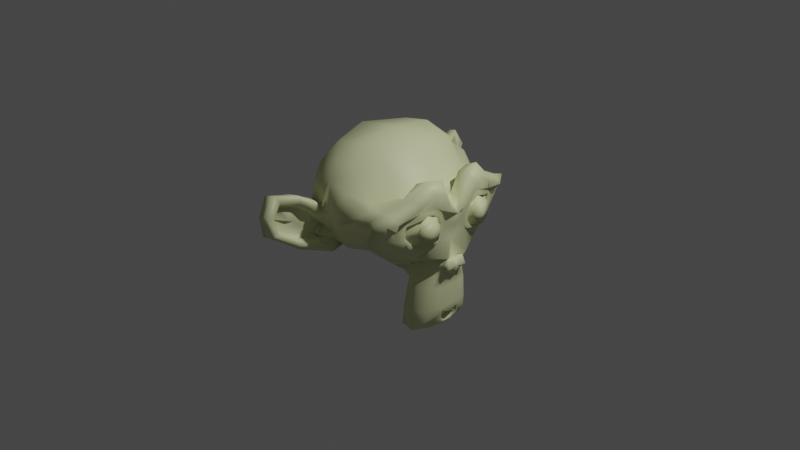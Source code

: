 # Source: lab6.2.blend  (saved by Blender 3.1.7; exported with 4.5.12 LTS)
import bpy
from mathutils import Matrix  # noqa: F401  (used for matrix-valued properties, if any)

bpy.ops.wm.read_factory_settings(use_empty=True)
scene = bpy.context.scene
scene.name = 'Scene'

# ---- collections
col_collection = bpy.data.collections.new('Collection'); scene.collection.children.link(col_collection)

# ---- materials (node trees are filled in below, after node groups)
mat_material_001 = bpy.data.materials.new('Material.001')
mat_material_001.use_transparent_shadow = False
mat_material_002 = bpy.data.materials.new('Material.002')
mat_material_002.use_transparent_shadow = False

# ---- material node trees
mat_material_001.use_nodes = True; mat_material_001.node_tree.nodes.clear()
_N = mat_material_001.node_tree.nodes; _L = mat_material_001.node_tree.links
n0 = _N.new('ShaderNodeBsdfPrincipled'); n0.name = 'Principled BSDF'; n0.location = (10, 300)
n0.distribution = 'GGX'
n0.subsurface_method = 'RANDOM_WALK_SKIN'
n0.inputs[0].default_value = (0.756, 0.8, 0.4413, 1.0)
n0.inputs[3].default_value = 1.45
n0.inputs[27].default_value = (0.0, 0.0, 0.0, 1.0)
n0.inputs[28].default_value = 1.0
n1 = _N.new('ShaderNodeOutputMaterial'); n1.name = 'Material Output'; n1.location = (300, 300)
_L.new(n0.outputs[0], n1.inputs[0])
n1.is_active_output = True
mat_material_002.use_nodes = True; mat_material_002.node_tree.nodes.clear()
_N = mat_material_002.node_tree.nodes; _L = mat_material_002.node_tree.links
n0 = _N.new('ShaderNodeBsdfPrincipled'); n0.name = 'Principled BSDF'; n0.location = (10, 300)
n0.distribution = 'GGX'
n0.subsurface_method = 'RANDOM_WALK_SKIN'
n0.inputs[0].default_value = (0.0, 0.8, 0.7558, 1.0)
n0.inputs[3].default_value = 1.45
n0.inputs[27].default_value = (0.0, 0.0, 0.0, 1.0)
n0.inputs[28].default_value = 1.0
n1 = _N.new('ShaderNodeOutputMaterial'); n1.name = 'Material Output'; n1.location = (300, 300)
_L.new(n0.outputs[0], n1.inputs[0])
n1.is_active_output = True

# ---- world
world_world = bpy.data.worlds.new('World'); scene.world = world_world
world_world.use_nodes = True; world_world.node_tree.nodes.clear()
_N = world_world.node_tree.nodes; _L = world_world.node_tree.links
n0 = _N.new('ShaderNodeOutputWorld'); n0.name = 'World Output'; n0.location = (300, 300)
n1 = _N.new('ShaderNodeBackground'); n1.name = 'Background'; n1.location = (10, 300)
n1.inputs[0].default_value = (0.05088, 0.05088, 0.05088, 1.0)
_L.new(n1.outputs[0], n0.inputs[0])
n0.is_active_output = True
world_world.color = (0.05088, 0.05088, 0.05088)
world_world.use_sun_shadow = False
world_world.sun_shadow_jitter_overblur = 0.0

# ---- cameras
cam_camera = bpy.data.cameras.new('Camera')
cam_camera.clip_end = 100.0
cam_camera.ortho_scale = 7.314

# ---- lights
light_light = bpy.data.lights.new('Light', 'POINT')
light_light.transmission_factor = 0.0
light_light.energy = 1000.0
light_light.shadow_soft_size = 0.1
light_light.shadow_maximum_resolution = 0.006
light_light.use_absolute_resolution = True

# ---- meshes
me_suzanne = bpy.data.meshes.new('Suzanne')
me_suzanne.from_pydata([(0.4375, -0.7656, 0.1641), (-0.4375, -0.7656, 0.1641), (0.5, -0.6875, 0.09375), (-0.5, -0.6875, 0.09375), (0.5469, -0.5781, 0.05469), (-0.5469, -0.5781, 0.05469), (0.3516, -0.6172, -0.02344), (-0.3516, -0.6172, -0.02344), (0.3516, -0.7188, 0.03125), (-0.3516, -0.7188, 0.03125), (0.3516, -0.7812, 0.1328), (-0.3516, -0.7812, 0.1328), (0.2734, -0.7969, 0.1641), (-0.2734, -0.7969, 0.1641), (0.2031, -0.7422, 0.09375), (-0.2031, -0.7422, 0.09375), (0.1562, -0.6484, 0.05469), (-0.1562, -0.6484, 0.05469), (0.07812, -0.6562, 0.2422), (-0.07812, -0.6562, 0.2422), (0.1406, -0.7422, 0.2422), (-0.1406, -0.7422, 0.2422), (0.2422, -0.7969, 0.2422), (-0.2422, -0.7969, 0.2422), (0.2734, -0.7969, 0.3281), (-0.2734, -0.7969, 0.3281), (0.2031, -0.7422, 0.3906), (-0.2031, -0.7422, 0.3906), (0.1562, -0.6484, 0.4375), (-0.1562, -0.6484, 0.4375), (0.3516, -0.6172, 0.5156), (-0.3516, -0.6172, 0.5156), (0.3516, -0.7188, 0.4531), (-0.3516, -0.7188, 0.4531), (0.3516, -0.7812, 0.3594), (-0.3516, -0.7812, 0.3594), (0.4375, -0.7656, 0.3281), (-0.4375, -0.7656, 0.3281), (0.5, -0.6875, 0.3906), (-0.5, -0.6875, 0.3906), (0.5469, -0.5781, 0.4375), (-0.5469, -0.5781, 0.4375), (0.625, -0.5625, 0.2422), (-0.625, -0.5625, 0.2422), (0.5625, -0.6719, 0.2422), (-0.5625, -0.6719, 0.2422), (0.4688, -0.7578, 0.2422), (-0.4688, -0.7578, 0.2422), (0.4766, -0.7734, 0.2422), (-0.4766, -0.7734, 0.2422), (0.4453, -0.7812, 0.3359), (-0.4453, -0.7812, 0.3359), (0.3516, -0.8047, 0.375), (-0.3516, -0.8047, 0.375), (0.2656, -0.8203, 0.3359), (-0.2656, -0.8203, 0.3359), (0.2266, -0.8203, 0.2422), (-0.2266, -0.8203, 0.2422), (0.2656, -0.8203, 0.1562), (-0.2656, -0.8203, 0.1562), (0.3516, -0.8281, 0.2422), (-0.3516, -0.8281, 0.2422), (0.3516, -0.8047, 0.1172), (-0.3516, -0.8047, 0.1172), (0.4453, -0.7812, 0.1562), (-0.4453, -0.7812, 0.1562), (0.0, -0.7422, 0.4297), (0.0, -0.8203, 0.3516), (0.0, -0.7344, -0.6797), (0.0, -0.7812, -0.3203), (0.0, -0.7969, -0.1875), (0.0, -0.7188, -0.7734), (0.0, -0.6016, 0.4062), (0.0, -0.5703, 0.5703), (0.0, 0.5469, 0.8984), (0.0, 0.8516, 0.5625), (0.0, 0.8281, 0.07031), (0.0, 0.3516, -0.3828), (0.2031, -0.5625, -0.1875), (-0.2031, -0.5625, -0.1875), (0.3125, -0.5703, -0.4375), (-0.3125, -0.5703, -0.4375), (0.3516, -0.5703, -0.6953), (-0.3516, -0.5703, -0.6953), (0.3672, -0.5312, -0.8906), (-0.3672, -0.5312, -0.8906), (0.3281, -0.5234, -0.9453), (-0.3281, -0.5234, -0.9453), (0.1797, -0.5547, -0.9688), (-0.1797, -0.5547, -0.9688), (0.0, -0.5781, -0.9844), (0.4375, -0.5312, -0.1406), (-0.4375, -0.5312, -0.1406), (0.6328, -0.5391, -0.03906), (-0.6328, -0.5391, -0.03906), (0.8281, -0.4453, 0.1484), (-0.8281, -0.4453, 0.1484), (0.8594, -0.5938, 0.4297), (-0.8594, -0.5938, 0.4297), (0.7109, -0.625, 0.4844), (-0.7109, -0.625, 0.4844), (0.4922, -0.6875, 0.6016), (-0.4922, -0.6875, 0.6016), (0.3203, -0.7344, 0.7578), (-0.3203, -0.7344, 0.7578), (0.1562, -0.7578, 0.7188), (-0.1562, -0.7578, 0.7188), (0.0625, -0.75, 0.4922), (-0.0625, -0.75, 0.4922), (0.1641, -0.7734, 0.4141), (-0.1641, -0.7734, 0.4141), (0.125, -0.7656, 0.3047), (-0.125, -0.7656, 0.3047), (0.2031, -0.7422, 0.09375), (-0.2031, -0.7422, 0.09375), (0.375, -0.7031, 0.01562), (-0.375, -0.7031, 0.01562), (0.4922, -0.6719, 0.0625), (-0.4922, -0.6719, 0.0625), (0.625, -0.6484, 0.1875), (-0.625, -0.6484, 0.1875), (0.6406, -0.6484, 0.2969), (-0.6406, -0.6484, 0.2969), (0.6016, -0.6641, 0.375), (-0.6016, -0.6641, 0.375), (0.4297, -0.7188, 0.4375), (-0.4297, -0.7188, 0.4375), (0.25, -0.7578, 0.4688), (-0.25, -0.7578, 0.4688), (0.0, -0.7344, -0.7656), (0.1094, -0.7344, -0.7188), (-0.1094, -0.7344, -0.7188), (0.1172, -0.7109, -0.8359), (-0.1172, -0.7109, -0.8359), (0.0625, -0.6953, -0.8828), (-0.0625, -0.6953, -0.8828), (0.0, -0.6875, -0.8906), (0.0, -0.75, -0.1953), (0.0, -0.7422, -0.1406), (0.1016, -0.7422, -0.1484), (-0.1016, -0.7422, -0.1484), (0.125, -0.75, -0.2266), (-0.125, -0.75, -0.2266), (0.08594, -0.7422, -0.2891), (-0.08594, -0.7422, -0.2891), (0.3984, -0.6719, -0.04688), (-0.3984, -0.6719, -0.04688), (0.6172, -0.625, 0.05469), (-0.6172, -0.625, 0.05469), (0.7266, -0.6016, 0.2031), (-0.7266, -0.6016, 0.2031), (0.7422, -0.6562, 0.375), (-0.7422, -0.6562, 0.375), (0.6875, -0.7266, 0.4141), (-0.6875, -0.7266, 0.4141), (0.4375, -0.7969, 0.5469), (-0.4375, -0.7969, 0.5469), (0.3125, -0.8359, 0.6406), (-0.3125, -0.8359, 0.6406), (0.2031, -0.8516, 0.6172), (-0.2031, -0.8516, 0.6172), (0.1016, -0.8438, 0.4297), (-0.1016, -0.8438, 0.4297), (0.125, -0.8125, -0.1016), (-0.125, -0.8125, -0.1016), (0.2109, -0.7109, -0.4453), (-0.2109, -0.7109, -0.4453), (0.25, -0.6875, -0.7031), (-0.25, -0.6875, -0.7031), (0.2656, -0.6641, -0.8203), (-0.2656, -0.6641, -0.8203), (0.2344, -0.6328, -0.9141), (-0.2344, -0.6328, -0.9141), (0.1641, -0.6328, -0.9297), (-0.1641, -0.6328, -0.9297), (0.0, -0.6406, -0.9453), (0.0, -0.7266, 0.04688), (0.0, -0.7656, 0.2109), (0.3281, -0.7422, 0.4766), (-0.3281, -0.7422, 0.4766), (0.1641, -0.75, 0.1406), (-0.1641, -0.75, 0.1406), (0.1328, -0.7578, 0.2109), (-0.1328, -0.7578, 0.2109), (0.1172, -0.7344, -0.6875), (-0.1172, -0.7344, -0.6875), (0.07812, -0.75, -0.4453), (-0.07812, -0.75, -0.4453), (0.0, -0.75, -0.4453), (0.0, -0.7422, -0.3281), (0.09375, -0.7812, -0.2734), (-0.09375, -0.7812, -0.2734), (0.1328, -0.7969, -0.2266), (-0.1328, -0.7969, -0.2266), (0.1094, -0.7812, -0.1328), (-0.1094, -0.7812, -0.1328), (0.03906, -0.7812, -0.125), (-0.03906, -0.7812, -0.125), (0.0, -0.8281, -0.2031), (0.04688, -0.8125, -0.1484), (-0.04688, -0.8125, -0.1484), (0.09375, -0.8125, -0.1562), (-0.09375, -0.8125, -0.1562), (0.1094, -0.8281, -0.2266), (-0.1094, -0.8281, -0.2266), (0.07812, -0.8047, -0.25), (-0.07812, -0.8047, -0.25), (0.0, -0.8047, -0.2891), (0.2578, -0.5547, -0.3125), (-0.2578, -0.5547, -0.3125), (0.1641, -0.7109, -0.2422), (-0.1641, -0.7109, -0.2422), (0.1797, -0.7109, -0.3125), (-0.1797, -0.7109, -0.3125), (0.2344, -0.5547, -0.25), (-0.2344, -0.5547, -0.25), (0.0, -0.6875, -0.875), (0.04688, -0.6875, -0.8672), (-0.04688, -0.6875, -0.8672), (0.09375, -0.7109, -0.8203), (-0.09375, -0.7109, -0.8203), (0.09375, -0.7266, -0.7422), (-0.09375, -0.7266, -0.7422), (0.0, -0.6562, -0.7812), (0.09375, -0.6641, -0.75), (-0.09375, -0.6641, -0.75), (0.09375, -0.6406, -0.8125), (-0.09375, -0.6406, -0.8125), (0.04688, -0.6328, -0.8516), (-0.04688, -0.6328, -0.8516), (0.0, -0.6328, -0.8594), (0.1719, -0.7812, 0.2188), (-0.1719, -0.7812, 0.2188), (0.1875, -0.7734, 0.1562), (-0.1875, -0.7734, 0.1562), (0.3359, -0.7578, 0.4297), (-0.3359, -0.7578, 0.4297), (0.2734, -0.7734, 0.4219), (-0.2734, -0.7734, 0.4219), (0.4219, -0.7734, 0.3984), (-0.4219, -0.7734, 0.3984), (0.5625, -0.6953, 0.3516), (-0.5625, -0.6953, 0.3516), (0.5859, -0.6875, 0.2891), (-0.5859, -0.6875, 0.2891), (0.5781, -0.6797, 0.1953), (-0.5781, -0.6797, 0.1953), (0.4766, -0.7188, 0.1016), (-0.4766, -0.7188, 0.1016), (0.375, -0.7422, 0.0625), (-0.375, -0.7422, 0.0625), (0.2266, -0.7812, 0.1094), (-0.2266, -0.7812, 0.1094), (0.1797, -0.7812, 0.2969), (-0.1797, -0.7812, 0.2969), (0.2109, -0.7812, 0.375), (-0.2109, -0.7812, 0.375), (0.2344, -0.7578, 0.3594), (-0.2344, -0.7578, 0.3594), (0.1953, -0.7578, 0.2969), (-0.1953, -0.7578, 0.2969), (0.2422, -0.7578, 0.125), (-0.2422, -0.7578, 0.125), (0.375, -0.7266, 0.08594), (-0.375, -0.7266, 0.08594), (0.4609, -0.7031, 0.1172), (-0.4609, -0.7031, 0.1172), (0.5469, -0.6719, 0.2109), (-0.5469, -0.6719, 0.2109), (0.5547, -0.6719, 0.2812), (-0.5547, -0.6719, 0.2812), (0.5312, -0.6797, 0.3359), (-0.5312, -0.6797, 0.3359), (0.4141, -0.75, 0.3906), (-0.4141, -0.75, 0.3906), (0.2812, -0.7656, 0.3984), (-0.2812, -0.7656, 0.3984), (0.3359, -0.75, 0.4062), (-0.3359, -0.75, 0.4062), (0.2031, -0.75, 0.1719), (-0.2031, -0.75, 0.1719), (0.1953, -0.75, 0.2266), (-0.1953, -0.75, 0.2266), (0.1094, -0.6094, 0.4609), (-0.1094, -0.6094, 0.4609), (0.1953, -0.6172, 0.6641), (-0.1953, -0.6172, 0.6641), (0.3359, -0.5938, 0.6875), (-0.3359, -0.5938, 0.6875), (0.4844, -0.5547, 0.5547), (-0.4844, -0.5547, 0.5547), (0.6797, -0.4922, 0.4531), (-0.6797, -0.4922, 0.4531), (0.7969, -0.4609, 0.4062), (-0.7969, -0.4609, 0.4062), (0.7734, -0.375, 0.1641), (-0.7734, -0.375, 0.1641), (0.6016, -0.4141, 0.0), (-0.6016, -0.4141, 0.0), (0.4375, -0.4688, -0.09375), (-0.4375, -0.4688, -0.09375), (0.0, -0.2891, 0.8984), (0.0, 0.07812, 0.9844), (0.0, 0.6719, -0.1953), (0.0, -0.1875, -0.4609), (0.0, -0.4609, -0.9766), (0.0, -0.3438, -0.8047), (0.0, -0.3203, -0.5703), (0.0, -0.2812, -0.4844), (0.8516, -0.05469, 0.2344), (-0.8516, -0.05469, 0.2344), (0.8594, 0.04688, 0.3203), (-0.8594, 0.04688, 0.3203), (0.7734, 0.4375, 0.2656), (-0.7734, 0.4375, 0.2656), (0.4609, 0.7031, 0.4375), (-0.4609, 0.7031, 0.4375), (0.7344, -0.07031, -0.04688), (-0.7344, -0.07031, -0.04688), (0.5938, 0.1641, -0.125), (-0.5938, 0.1641, -0.125), (0.6406, 0.4297, -0.007812), (-0.6406, 0.4297, -0.007812), (0.3359, 0.6641, 0.05469), (-0.3359, 0.6641, 0.05469), (0.2344, -0.4062, -0.3516), (-0.2344, -0.4062, -0.3516), (0.1797, -0.2578, -0.4141), (-0.1797, -0.2578, -0.4141), (0.2891, -0.3828, -0.7109), (-0.2891, -0.3828, -0.7109), (0.25, -0.3906, -0.5), (-0.25, -0.3906, -0.5), (0.3281, -0.3984, -0.9141), (-0.3281, -0.3984, -0.9141), (0.1406, -0.3672, -0.7578), (-0.1406, -0.3672, -0.7578), (0.125, -0.3594, -0.5391), (-0.125, -0.3594, -0.5391), (0.1641, -0.4375, -0.9453), (-0.1641, -0.4375, -0.9453), (0.2188, -0.4297, -0.2812), (-0.2188, -0.4297, -0.2812), (0.2109, -0.4688, -0.2266), (-0.2109, -0.4688, -0.2266), (0.2031, -0.5, -0.1719), (-0.2031, -0.5, -0.1719), (0.2109, -0.1641, -0.3906), (-0.2109, -0.1641, -0.3906), (0.2969, 0.2656, -0.3125), (-0.2969, 0.2656, -0.3125), (0.3438, 0.5391, -0.1484), (-0.3438, 0.5391, -0.1484), (0.4531, 0.3828, 0.8672), (-0.4531, 0.3828, 0.8672), (0.4531, 0.07031, 0.9297), (-0.4531, 0.07031, 0.9297), (0.4531, -0.2344, 0.8516), (-0.4531, -0.2344, 0.8516), (0.4609, -0.4297, 0.5234), (-0.4609, -0.4297, 0.5234), (0.7266, -0.3359, 0.4062), (-0.7266, -0.3359, 0.4062), (0.6328, -0.2812, 0.4531), (-0.6328, -0.2812, 0.4531), (0.6406, -0.05469, 0.7031), (-0.6406, -0.05469, 0.7031), (0.7969, -0.125, 0.5625), (-0.7969, -0.125, 0.5625), (0.7969, 0.1172, 0.6172), (-0.7969, 0.1172, 0.6172), (0.6406, 0.1953, 0.75), (-0.6406, 0.1953, 0.75), (0.6406, 0.4453, 0.6797), (-0.6406, 0.4453, 0.6797), (0.7969, 0.3594, 0.5391), (-0.7969, 0.3594, 0.5391), (0.6172, 0.5859, 0.3281), (-0.6172, 0.5859, 0.3281), (0.4844, 0.5469, 0.02344), (-0.4844, 0.5469, 0.02344), (0.8203, 0.2031, 0.3281), (-0.8203, 0.2031, 0.3281), (0.4062, -0.1484, -0.1719), (-0.4062, -0.1484, -0.1719), (0.4297, 0.2109, -0.1953), (-0.4297, 0.2109, -0.1953), (0.8906, 0.2344, 0.4062), (-0.8906, 0.2344, 0.4062), (0.7734, 0.125, -0.1406), (-0.7734, 0.125, -0.1406), (1.039, 0.3281, -0.1016), (-1.039, 0.3281, -0.1016), (1.281, 0.4297, 0.05469), (-1.281, 0.4297, 0.05469), (1.352, 0.4219, 0.3203), (-1.352, 0.4219, 0.3203), (1.234, 0.4219, 0.5078), (-1.234, 0.4219, 0.5078), (1.023, 0.3125, 0.4766), (-1.023, 0.3125, 0.4766), (1.016, 0.2891, 0.4141), (-1.016, 0.2891, 0.4141), (1.188, 0.3906, 0.4375), (-1.188, 0.3906, 0.4375), (1.266, 0.4062, 0.2891), (-1.266, 0.4062, 0.2891), (1.211, 0.4062, 0.07812), (-1.211, 0.4062, 0.07812), (1.031, 0.3047, -0.03906), (-1.031, 0.3047, -0.03906), (0.8281, 0.1328, -0.07031), (-0.8281, 0.1328, -0.07031), (0.9219, 0.2188, 0.3594), (-0.9219, 0.2188, 0.3594), (0.9453, 0.2891, 0.3047), (-0.9453, 0.2891, 0.3047), (0.8828, 0.2109, -0.02344), (-0.8828, 0.2109, -0.02344), (1.039, 0.3672, 0.0), (-1.039, 0.3672, 0.0), (1.188, 0.4453, 0.09375), (-1.188, 0.4453, 0.09375), (1.234, 0.4453, 0.25), (-1.234, 0.4453, 0.25), (1.172, 0.4375, 0.3594), (-1.172, 0.4375, 0.3594), (1.023, 0.3594, 0.3438), (-1.023, 0.3594, 0.3438), (0.8438, 0.2109, 0.2891), (-0.8438, 0.2109, 0.2891), (0.8359, 0.2734, 0.1719), (-0.8359, 0.2734, 0.1719), (0.7578, 0.2734, 0.09375), (-0.7578, 0.2734, 0.09375), (0.8203, 0.2734, 0.08594), (-0.8203, 0.2734, 0.08594), (0.8438, 0.2734, 0.01562), (-0.8438, 0.2734, 0.01562), (0.8125, 0.2734, -0.01562), (-0.8125, 0.2734, -0.01562), (0.7266, 0.07031, 0.0), (-0.7266, 0.07031, 0.0), (0.7188, 0.1719, -0.02344), (-0.7188, 0.1719, -0.02344), (0.7188, 0.1875, 0.03906), (-0.7188, 0.1875, 0.03906), (0.7969, 0.2109, 0.2031), (-0.7969, 0.2109, 0.2031), (0.8906, 0.2656, 0.2422), (-0.8906, 0.2656, 0.2422), (0.8906, 0.3203, 0.2344), (-0.8906, 0.3203, 0.2344), (0.8125, 0.3203, -0.01562), (-0.8125, 0.3203, -0.01562), (0.8516, 0.3203, 0.01562), (-0.8516, 0.3203, 0.01562), (0.8281, 0.3203, 0.07812), (-0.8281, 0.3203, 0.07812), (0.7656, 0.3203, 0.09375), (-0.7656, 0.3203, 0.09375), (0.8438, 0.3203, 0.1719), (-0.8438, 0.3203, 0.1719), (1.039, 0.4141, 0.3281), (-1.039, 0.4141, 0.3281), (1.188, 0.4844, 0.3438), (-1.188, 0.4844, 0.3438), (1.258, 0.4922, 0.2422), (-1.258, 0.4922, 0.2422), (1.211, 0.4844, 0.08594), (-1.211, 0.4844, 0.08594), (1.047, 0.4219, 0.0), (-1.047, 0.4219, 0.0), (0.8828, 0.2656, -0.01562), (-0.8828, 0.2656, -0.01562), (0.9531, 0.3438, 0.2891), (-0.9531, 0.3438, 0.2891), (0.8906, 0.3281, 0.1094), (-0.8906, 0.3281, 0.1094), (0.9375, 0.3359, 0.0625), (-0.9375, 0.3359, 0.0625), (1.0, 0.3672, 0.125), (-1.0, 0.3672, 0.125), (0.9609, 0.3516, 0.1719), (-0.9609, 0.3516, 0.1719), (1.016, 0.375, 0.2344), (-1.016, 0.375, 0.2344), (1.055, 0.3828, 0.1875), (-1.055, 0.3828, 0.1875), (1.109, 0.3906, 0.2109), (-1.109, 0.3906, 0.2109), (1.086, 0.3906, 0.2734), (-1.086, 0.3906, 0.2734), (1.023, 0.4844, 0.4375), (-1.023, 0.4844, 0.4375), (1.25, 0.5469, 0.4688), (-1.25, 0.5469, 0.4688), (1.367, 0.5, 0.2969), (-1.367, 0.5, 0.2969), (1.312, 0.5312, 0.05469), (-1.312, 0.5312, 0.05469), (1.039, 0.4922, -0.08594), (-1.039, 0.4922, -0.08594), (0.7891, 0.3281, -0.125), (-0.7891, 0.3281, -0.125), (0.8594, 0.3828, 0.3828), (-0.8594, 0.3828, 0.3828)], [], [(46, 0, 2, 44), (3, 1, 47, 45), (44, 2, 4, 42), (5, 3, 45, 43), (2, 8, 6, 4), (7, 9, 3, 5), (0, 10, 8, 2), (9, 11, 1, 3), (10, 12, 14, 8), (15, 13, 11, 9), (8, 14, 16, 6), (17, 15, 9, 7), (14, 20, 18, 16), (19, 21, 15, 17), (12, 22, 20, 14), (21, 23, 13, 15), (22, 24, 26, 20), (27, 25, 23, 21), (20, 26, 28, 18), (29, 27, 21, 19), (26, 32, 30, 28), (31, 33, 27, 29), (24, 34, 32, 26), (33, 35, 25, 27), (34, 36, 38, 32), (39, 37, 35, 33), (32, 38, 40, 30), (41, 39, 33, 31), (38, 44, 42, 40), (43, 45, 39, 41), (36, 46, 44, 38), (45, 47, 37, 39), (46, 36, 50, 48), (51, 37, 47, 49), (36, 34, 52, 50), (53, 35, 37, 51), (34, 24, 54, 52), (55, 25, 35, 53), (24, 22, 56, 54), (57, 23, 25, 55), (22, 12, 58, 56), (59, 13, 23, 57), (12, 10, 62, 58), (63, 11, 13, 59), (10, 0, 64, 62), (65, 1, 11, 63), (0, 46, 48, 64), (49, 47, 1, 65), (60, 64, 48), (49, 65, 61), (62, 64, 60), (61, 65, 63), (60, 58, 62), (63, 59, 61), (60, 56, 58), (59, 57, 61), (60, 54, 56), (57, 55, 61), (60, 52, 54), (55, 53, 61), (60, 50, 52), (53, 51, 61), (60, 48, 50), (51, 49, 61), (88, 173, 175, 90), (175, 174, 89, 90), (86, 171, 173, 88), (174, 172, 87, 89), (84, 169, 171, 86), (172, 170, 85, 87), (82, 167, 169, 84), (170, 168, 83, 85), (80, 165, 167, 82), (168, 166, 81, 83), (78, 91, 145, 163), (146, 92, 79, 164), (91, 93, 147, 145), (148, 94, 92, 146), (93, 95, 149, 147), (150, 96, 94, 148), (95, 97, 151, 149), (152, 98, 96, 150), (97, 99, 153, 151), (154, 100, 98, 152), (99, 101, 155, 153), (156, 102, 100, 154), (101, 103, 157, 155), (158, 104, 102, 156), (103, 105, 159, 157), (160, 106, 104, 158), (105, 107, 161, 159), (162, 108, 106, 160), (107, 66, 67, 161), (67, 66, 108, 162), (109, 127, 159, 161), (160, 128, 110, 162), (127, 178, 157, 159), (158, 179, 128, 160), (125, 155, 157, 178), (158, 156, 126, 179), (123, 153, 155, 125), (156, 154, 124, 126), (121, 151, 153, 123), (154, 152, 122, 124), (119, 149, 151, 121), (152, 150, 120, 122), (117, 147, 149, 119), (150, 148, 118, 120), (115, 145, 147, 117), (148, 146, 116, 118), (113, 163, 145, 115), (146, 164, 114, 116), (113, 180, 176, 163), (176, 181, 114, 164), (109, 161, 67, 111), (67, 162, 110, 112), (111, 67, 177, 182), (177, 67, 112, 183), (176, 180, 182, 177), (183, 181, 176, 177), (134, 136, 175, 173), (175, 136, 135, 174), (132, 134, 173, 171), (174, 135, 133, 172), (130, 132, 171, 169), (172, 133, 131, 170), (165, 186, 184, 167), (185, 187, 166, 168), (130, 169, 167, 184), (168, 170, 131, 185), (143, 189, 188, 186), (188, 189, 144, 187), (184, 186, 188, 68), (188, 187, 185, 68), (129, 130, 184, 68), (185, 131, 129, 68), (141, 192, 190, 143), (191, 193, 142, 144), (139, 194, 192, 141), (193, 195, 140, 142), (138, 196, 194, 139), (195, 197, 138, 140), (137, 70, 196, 138), (197, 70, 137, 138), (189, 143, 190, 69), (191, 144, 189, 69), (69, 190, 205, 207), (206, 191, 69, 207), (70, 198, 199, 196), (200, 198, 70, 197), (196, 199, 201, 194), (202, 200, 197, 195), (194, 201, 203, 192), (204, 202, 195, 193), (192, 203, 205, 190), (206, 204, 193, 191), (198, 203, 201, 199), (202, 204, 198, 200), (198, 207, 205, 203), (206, 207, 198, 204), (138, 139, 163, 176), (164, 140, 138, 176), (139, 141, 210, 163), (211, 142, 140, 164), (141, 143, 212, 210), (213, 144, 142, 211), (143, 186, 165, 212), (166, 187, 144, 213), (80, 208, 212, 165), (213, 209, 81, 166), (208, 214, 210, 212), (211, 215, 209, 213), (78, 163, 210, 214), (211, 164, 79, 215), (130, 129, 71, 221), (71, 129, 131, 222), (132, 130, 221, 219), (222, 131, 133, 220), (134, 132, 219, 217), (220, 133, 135, 218), (136, 134, 217, 216), (218, 135, 136, 216), (216, 217, 228, 230), (229, 218, 216, 230), (217, 219, 226, 228), (227, 220, 218, 229), (219, 221, 224, 226), (225, 222, 220, 227), (221, 71, 223, 224), (223, 71, 222, 225), (223, 230, 228, 224), (229, 230, 223, 225), (224, 228, 226), (227, 229, 225), (182, 180, 233, 231), (234, 181, 183, 232), (111, 182, 231, 253), (232, 183, 112, 254), (109, 111, 253, 255), (254, 112, 110, 256), (180, 113, 251, 233), (252, 114, 181, 234), (113, 115, 249, 251), (250, 116, 114, 252), (115, 117, 247, 249), (248, 118, 116, 250), (117, 119, 245, 247), (246, 120, 118, 248), (119, 121, 243, 245), (244, 122, 120, 246), (121, 123, 241, 243), (242, 124, 122, 244), (123, 125, 239, 241), (240, 126, 124, 242), (125, 178, 235, 239), (236, 179, 126, 240), (178, 127, 237, 235), (238, 128, 179, 236), (127, 109, 255, 237), (256, 110, 128, 238), (237, 255, 257, 275), (258, 256, 238, 276), (235, 237, 275, 277), (276, 238, 236, 278), (239, 235, 277, 273), (278, 236, 240, 274), (241, 239, 273, 271), (274, 240, 242, 272), (243, 241, 271, 269), (272, 242, 244, 270), (245, 243, 269, 267), (270, 244, 246, 268), (247, 245, 267, 265), (268, 246, 248, 266), (249, 247, 265, 263), (266, 248, 250, 264), (251, 249, 263, 261), (264, 250, 252, 262), (233, 251, 261, 279), (262, 252, 234, 280), (255, 253, 259, 257), (260, 254, 256, 258), (253, 231, 281, 259), (282, 232, 254, 260), (231, 233, 279, 281), (280, 234, 232, 282), (66, 107, 283, 72), (284, 108, 66, 72), (107, 105, 285, 283), (286, 106, 108, 284), (105, 103, 287, 285), (288, 104, 106, 286), (103, 101, 289, 287), (290, 102, 104, 288), (101, 99, 291, 289), (292, 100, 102, 290), (99, 97, 293, 291), (294, 98, 100, 292), (97, 95, 295, 293), (296, 96, 98, 294), (95, 93, 297, 295), (298, 94, 96, 296), (93, 91, 299, 297), (300, 92, 94, 298), (307, 308, 327, 337), (328, 308, 307, 338), (306, 307, 337, 335), (338, 307, 306, 336), (305, 306, 335, 339), (336, 306, 305, 340), (88, 90, 305, 339), (305, 90, 89, 340), (86, 88, 339, 333), (340, 89, 87, 334), (84, 86, 333, 329), (334, 87, 85, 330), (82, 84, 329, 331), (330, 85, 83, 332), (329, 335, 337, 331), (338, 336, 330, 332), (329, 333, 339, 335), (340, 334, 330, 336), (325, 331, 337, 327), (338, 332, 326, 328), (80, 82, 331, 325), (332, 83, 81, 326), (208, 341, 343, 214), (344, 342, 209, 215), (80, 325, 341, 208), (342, 326, 81, 209), (78, 214, 343, 345), (344, 215, 79, 346), (78, 345, 299, 91), (300, 346, 79, 92), (76, 323, 351, 303), (352, 324, 76, 303), (303, 351, 349, 77), (350, 352, 303, 77), (77, 349, 347, 304), (348, 350, 77, 304), (304, 347, 327, 308), (328, 348, 304, 308), (325, 327, 347, 341), (348, 328, 326, 342), (295, 297, 317, 309), (318, 298, 296, 310), (75, 315, 323, 76), (324, 316, 75, 76), (301, 357, 355, 302), (356, 358, 301, 302), (302, 355, 353, 74), (354, 356, 302, 74), (74, 353, 315, 75), (316, 354, 74, 75), (291, 293, 361, 363), (362, 294, 292, 364), (363, 361, 367, 365), (368, 362, 364, 366), (365, 367, 369, 371), (370, 368, 366, 372), (371, 369, 375, 373), (376, 370, 372, 374), (313, 377, 373, 375), (374, 378, 314, 376), (315, 353, 373, 377), (374, 354, 316, 378), (353, 355, 371, 373), (372, 356, 354, 374), (355, 357, 365, 371), (366, 358, 356, 372), (357, 359, 363, 365), (364, 360, 358, 366), (289, 291, 363, 359), (364, 292, 290, 360), (73, 359, 357, 301), (358, 360, 73, 301), (283, 285, 287, 289), (288, 286, 284, 290), (283, 289, 359, 73), (360, 290, 284, 73), (72, 283, 73), (73, 284, 72), (293, 295, 309, 361), (310, 296, 294, 362), (309, 311, 367, 361), (368, 312, 310, 362), (311, 381, 369, 367), (370, 382, 312, 368), (313, 375, 369, 381), (370, 376, 314, 382), (347, 349, 385, 383), (386, 350, 348, 384), (317, 383, 385, 319), (386, 384, 318, 320), (297, 299, 383, 317), (384, 300, 298, 318), (299, 343, 341, 383), (342, 344, 300, 384), (341, 347, 383), (384, 348, 342), (299, 345, 343), (344, 346, 300), (313, 321, 379, 377), (380, 322, 314, 378), (315, 377, 379, 323), (380, 378, 316, 324), (319, 385, 379, 321), (380, 386, 320, 322), (349, 351, 379, 385), (380, 352, 350, 386), (323, 379, 351), (352, 380, 324), (399, 387, 413, 401), (414, 388, 400, 402), (399, 401, 403, 397), (404, 402, 400, 398), (397, 403, 405, 395), (406, 404, 398, 396), (395, 405, 407, 393), (408, 406, 396, 394), (393, 407, 409, 391), (410, 408, 394, 392), (391, 409, 411, 389), (412, 410, 392, 390), (409, 419, 417, 411), (418, 420, 410, 412), (407, 421, 419, 409), (420, 422, 408, 410), (405, 423, 421, 407), (422, 424, 406, 408), (403, 425, 423, 405), (424, 426, 404, 406), (401, 427, 425, 403), (426, 428, 402, 404), (401, 413, 415, 427), (416, 414, 402, 428), (317, 319, 443, 441), (444, 320, 318, 442), (319, 389, 411, 443), (412, 390, 320, 444), (309, 317, 441, 311), (442, 318, 310, 312), (381, 429, 413, 387), (414, 430, 382, 388), (411, 417, 439, 443), (440, 418, 412, 444), (437, 445, 443, 439), (444, 446, 438, 440), (433, 445, 437, 435), (438, 446, 434, 436), (431, 447, 445, 433), (446, 448, 432, 434), (429, 447, 431, 449), (432, 448, 430, 450), (413, 429, 449, 415), (450, 430, 414, 416), (311, 447, 429, 381), (430, 448, 312, 382), (311, 441, 445, 447), (446, 442, 312, 448), (441, 443, 445), (446, 444, 442), (415, 449, 451, 475), (452, 450, 416, 476), (449, 431, 461, 451), (462, 432, 450, 452), (431, 433, 459, 461), (460, 434, 432, 462), (433, 435, 457, 459), (458, 436, 434, 460), (435, 437, 455, 457), (456, 438, 436, 458), (437, 439, 453, 455), (454, 440, 438, 456), (439, 417, 473, 453), (474, 418, 440, 454), (427, 415, 475, 463), (476, 416, 428, 464), (425, 427, 463, 465), (464, 428, 426, 466), (423, 425, 465, 467), (466, 426, 424, 468), (421, 423, 467, 469), (468, 424, 422, 470), (419, 421, 469, 471), (470, 422, 420, 472), (417, 419, 471, 473), (472, 420, 418, 474), (457, 455, 479, 477), (480, 456, 458, 478), (477, 479, 481, 483), (482, 480, 478, 484), (483, 481, 487, 485), (488, 482, 484, 486), (485, 487, 489, 491), (490, 488, 486, 492), (463, 475, 485, 491), (486, 476, 464, 492), (451, 483, 485, 475), (486, 484, 452, 476), (451, 461, 477, 483), (478, 462, 452, 484), (457, 477, 461, 459), (462, 478, 458, 460), (453, 473, 479, 455), (480, 474, 454, 456), (471, 481, 479, 473), (480, 482, 472, 474), (469, 487, 481, 471), (482, 488, 470, 472), (467, 489, 487, 469), (488, 490, 468, 470), (465, 491, 489, 467), (490, 492, 466, 468), (463, 491, 465), (466, 492, 464), (391, 389, 503, 501), (504, 390, 392, 502), (393, 391, 501, 499), (502, 392, 394, 500), (395, 393, 499, 497), (500, 394, 396, 498), (397, 395, 497, 495), (498, 396, 398, 496), (399, 397, 495, 493), (496, 398, 400, 494), (387, 399, 493, 505), (494, 400, 388, 506), (493, 501, 503, 505), (504, 502, 494, 506), (493, 495, 499, 501), (500, 496, 494, 502), (495, 497, 499), (500, 498, 496), (313, 381, 387, 505), (388, 382, 314, 506), (313, 505, 503, 321), (504, 506, 314, 322), (319, 321, 503, 389), (504, 322, 320, 390)])
me_suzanne.polygons.foreach_set('use_smooth', [True] * 500)
_uv = me_suzanne.uv_layers.new(name='UVMap')
_uv.uv.foreach_set('vector', [0.891, 0.5901, 0.8706, 0.5896, 0.8601, 0.5601, 0.9046, 0.5594, 0.8562, 0.8505, 0.8681, 0.8215, 0.8884, 0.822, 0.9006, 0.8532, 0.9046, 0.5594, 0.8601, 0.5601, 0.853, 0.5216, 0.9202, 0.5245, 0.8475, 0.8887, 0.8562, 0.8505, 0.9006, 0.8532, 0.9147, 0.8887, 0.8601, 0.5601, 0.8289, 0.5908, 0.7985, 0.5695, 0.853, 0.5216, 0.7951, 0.8384, 0.8264, 0.8185, 0.8562, 0.8505, 0.8475, 0.8887, 0.8706, 0.5896, 0.8544, 0.6048, 0.8289, 0.5908, 0.8601, 0.5601, 0.8264, 0.8185, 0.8525, 0.8057, 0.8681, 0.8215, 0.8562, 0.8505, 0.8544, 0.6048, 0.8541, 0.6255, 0.8282, 0.6334, 0.8289, 0.5908, 0.8276, 0.776, 0.8532, 0.785, 0.8525, 0.8057, 0.8264, 0.8185, 0.8289, 0.5908, 0.8282, 0.6334, 0.791, 0.6454, 0.7985, 0.5695, 0.791, 0.7622, 0.8276, 0.776, 0.8264, 0.8185, 0.7951, 0.8384, 0.8282, 0.6334, 0.8552, 0.6685, 0.8424, 0.7025, 0.791, 0.6454, 0.8448, 0.7075, 0.8561, 0.742, 0.8276, 0.776, 0.791, 0.7622, 0.8541, 0.6255, 0.8675, 0.6423, 0.8552, 0.6685, 0.8282, 0.6334, 0.8561, 0.742, 0.8673, 0.7688, 0.8532, 0.785, 0.8276, 0.776, 0.8675, 0.6423, 0.8905, 0.6419, 0.9004, 0.667, 0.8552, 0.6685, 0.9012, 0.7456, 0.8902, 0.7702, 0.8673, 0.7688, 0.8561, 0.742, 0.8552, 0.6685, 0.9004, 0.667, 0.9189, 0.6997, 0.8424, 0.7025, 0.9212, 0.7137, 0.9012, 0.7456, 0.8561, 0.742, 0.8448, 0.7075, 0.9004, 0.667, 0.9319, 0.6368, 0.9684, 0.6453, 0.9189, 0.6997, 0.9682, 0.7702, 0.9314, 0.7771, 0.9012, 0.7456, 0.9212, 0.7137, 0.8905, 0.6419, 0.9059, 0.6279, 0.9319, 0.6368, 0.9004, 0.667, 0.9314, 0.7771, 0.905, 0.7849, 0.8902, 0.7702, 0.9012, 0.7456, 0.9059, 0.6279, 0.9062, 0.6057, 0.9337, 0.593, 0.9319, 0.6368, 0.9312, 0.8209, 0.9044, 0.807, 0.905, 0.7849, 0.9314, 0.7771, 0.9319, 0.6368, 0.9337, 0.593, 0.9684, 0.5738, 0.9684, 0.6453, 0.965, 0.8417, 0.9312, 0.8209, 0.9314, 0.7771, 0.9682, 0.7702, 0.9337, 0.593, 0.9046, 0.5594, 0.9202, 0.5245, 0.9684, 0.5738, 0.9147, 0.8887, 0.9006, 0.8532, 0.9312, 0.8209, 0.965, 0.8417, 0.9062, 0.6057, 0.891, 0.5901, 0.9046, 0.5594, 0.9337, 0.593, 0.9006, 0.8532, 0.8884, 0.822, 0.9044, 0.807, 0.9312, 0.8209, 0.891, 0.5901, 0.9062, 0.6057, 0.9024, 0.6079, 0.8896, 0.5933, 0.9006, 0.8047, 0.9044, 0.807, 0.8884, 0.822, 0.8872, 0.8187, 0.9062, 0.6057, 0.9059, 0.6279, 0.8998, 0.6263, 0.9024, 0.6079, 0.8988, 0.7862, 0.905, 0.7849, 0.9044, 0.807, 0.9006, 0.8047, 0.9059, 0.6279, 0.8905, 0.6419, 0.8878, 0.6365, 0.8998, 0.6263, 0.8874, 0.7754, 0.8902, 0.7702, 0.905, 0.7849, 0.8988, 0.7862, 0.8905, 0.6419, 0.8675, 0.6423, 0.8709, 0.6352, 0.8878, 0.6365, 0.8704, 0.776, 0.8673, 0.7688, 0.8902, 0.7702, 0.8874, 0.7754, 0.8675, 0.6423, 0.8541, 0.6255, 0.8599, 0.6239, 0.8709, 0.6352, 0.8589, 0.7868, 0.8532, 0.785, 0.8673, 0.7688, 0.8704, 0.776, 0.8541, 0.6255, 0.8544, 0.6048, 0.8597, 0.6082, 0.8599, 0.6239, 0.8579, 0.8025, 0.8525, 0.8057, 0.8532, 0.785, 0.8589, 0.7868, 0.8544, 0.6048, 0.8706, 0.5896, 0.8717, 0.594, 0.8597, 0.6082, 0.8693, 0.8172, 0.8681, 0.8215, 0.8525, 0.8057, 0.8579, 0.8025, 0.8706, 0.5896, 0.891, 0.5901, 0.8896, 0.5933, 0.8717, 0.594, 0.8872, 0.8187, 0.8884, 0.822, 0.8681, 0.8215, 0.8693, 0.8172, 0.8794, 0.6165, 0.8717, 0.594, 0.8896, 0.5933, 0.8872, 0.8187, 0.8693, 0.8172, 0.878, 0.7951, 0.8597, 0.6082, 0.8717, 0.594, 0.8794, 0.6165, 0.878, 0.7951, 0.8693, 0.8172, 0.8579, 0.8025, 0.8794, 0.6165, 0.8599, 0.6239, 0.8597, 0.6082, 0.8579, 0.8025, 0.8589, 0.7868, 0.878, 0.7951, 0.8794, 0.6165, 0.8709, 0.6352, 0.8599, 0.6239, 0.8589, 0.7868, 0.8704, 0.776, 0.878, 0.7951, 0.8794, 0.6165, 0.8878, 0.6365, 0.8709, 0.6352, 0.8704, 0.776, 0.8874, 0.7754, 0.878, 0.7951, 0.8794, 0.6165, 0.8998, 0.6263, 0.8878, 0.6365, 0.8874, 0.7754, 0.8988, 0.7862, 0.878, 0.7951, 0.8794, 0.6165, 0.9024, 0.6079, 0.8998, 0.6263, 0.8988, 0.7862, 0.9006, 0.8047, 0.878, 0.7951, 0.8794, 0.6165, 0.8896, 0.5933, 0.9024, 0.6079, 0.9006, 0.8047, 0.8872, 0.8187, 0.878, 0.7951, 0.5403, 0.05381, 0.5364, 0.06207, 0.5189, 0.05968, 0.5189, 0.05029, 0.5189, 0.05968, 0.5015, 0.06204, 0.4976, 0.05377, 0.5189, 0.05029, 0.5519, 0.05834, 0.5428, 0.06409, 0.5364, 0.06207, 0.5403, 0.05381, 0.5015, 0.06204, 0.4951, 0.06405, 0.486, 0.05827, 0.4976, 0.05377, 0.5551, 0.0619, 0.5463, 0.07267, 0.5428, 0.06409, 0.5519, 0.05834, 0.4951, 0.06405, 0.4916, 0.07262, 0.4828, 0.06183, 0.486, 0.05827, 0.5638, 0.07659, 0.5483, 0.08489, 0.5463, 0.07267, 0.5551, 0.0619, 0.4916, 0.07262, 0.4895, 0.08486, 0.474, 0.07651, 0.4828, 0.06183, 0.5831, 0.1085, 0.5556, 0.1217, 0.5483, 0.08489, 0.5638, 0.07659, 0.4895, 0.08486, 0.4822, 0.1218, 0.4545, 0.1085, 0.474, 0.07651, 0.6055, 0.1651, 0.6474, 0.2005, 0.6215, 0.2278, 0.5531, 0.2096, 0.4165, 0.2295, 0.3897, 0.2019, 0.432, 0.1656, 0.4853, 0.2101, 0.6474, 0.2005, 0.6764, 0.2332, 0.6648, 0.2532, 0.6215, 0.2278, 0.3727, 0.2564, 0.3603, 0.2359, 0.3897, 0.2019, 0.4165, 0.2295, 0.6764, 0.2332, 0.7153, 0.2654, 0.6839, 0.28, 0.6648, 0.2532, 0.3537, 0.2846, 0.3205, 0.2703, 0.3603, 0.2359, 0.3727, 0.2564, 0.7153, 0.2654, 0.7073, 0.3101, 0.6875, 0.3115, 0.6839, 0.28, 0.3512, 0.3174, 0.3307, 0.3169, 0.3205, 0.2703, 0.3537, 0.2846, 0.7073, 0.3101, 0.6974, 0.3327, 0.6768, 0.3239, 0.6875, 0.3115, 0.3627, 0.3297, 0.342, 0.3397, 0.3307, 0.3169, 0.3512, 0.3174, 0.6974, 0.3327, 0.6628, 0.3725, 0.6391, 0.3573, 0.6768, 0.3239, 0.4028, 0.3621, 0.3793, 0.3787, 0.342, 0.3397, 0.3627, 0.3297, 0.6628, 0.3725, 0.6268, 0.3958, 0.6183, 0.3752, 0.6391, 0.3573, 0.4246, 0.3793, 0.4169, 0.4006, 0.3793, 0.3787, 0.4028, 0.3621, 0.6268, 0.3958, 0.6048, 0.3978, 0.6008, 0.3779, 0.6183, 0.3752, 0.4424, 0.3812, 0.4393, 0.4015, 0.4169, 0.4006, 0.4246, 0.3793, 0.6048, 0.3978, 0.5531, 0.3905, 0.5597, 0.357, 0.6008, 0.3779, 0.4829, 0.3585, 0.4909, 0.3919, 0.4393, 0.4015, 0.4424, 0.3812, 0.5531, 0.3905, 0.5219, 0.386, 0.5211, 0.3439, 0.5597, 0.357, 0.5211, 0.3439, 0.5219, 0.386, 0.4909, 0.3919, 0.4829, 0.3585, 0.5773, 0.3402, 0.5998, 0.3448, 0.6008, 0.3779, 0.5597, 0.357, 0.4424, 0.3812, 0.442, 0.3478, 0.4646, 0.3422, 0.4829, 0.3585, 0.5998, 0.3448, 0.6155, 0.342, 0.6183, 0.3752, 0.6008, 0.3779, 0.4246, 0.3793, 0.426, 0.3456, 0.442, 0.3478, 0.4424, 0.3812, 0.6345, 0.3323, 0.6391, 0.3573, 0.6183, 0.3752, 0.6155, 0.342, 0.4246, 0.3793, 0.4028, 0.3621, 0.4064, 0.3365, 0.426, 0.3456, 0.6624, 0.3128, 0.6768, 0.3239, 0.6391, 0.3573, 0.6345, 0.3323, 0.4028, 0.3621, 0.3627, 0.3297, 0.3771, 0.3177, 0.4064, 0.3365, 0.6684, 0.298, 0.6875, 0.3115, 0.6768, 0.3239, 0.6624, 0.3128, 0.3627, 0.3297, 0.3512, 0.3174, 0.3703, 0.3026, 0.3771, 0.3177, 0.6641, 0.2779, 0.6839, 0.28, 0.6875, 0.3115, 0.6684, 0.298, 0.3512, 0.3174, 0.3537, 0.2846, 0.3741, 0.2818, 0.3703, 0.3026, 0.6392, 0.253, 0.6648, 0.2532, 0.6839, 0.28, 0.6641, 0.2779, 0.3537, 0.2846, 0.3727, 0.2564, 0.3989, 0.2556, 0.3741, 0.2818, 0.614, 0.2427, 0.6215, 0.2278, 0.6648, 0.2532, 0.6392, 0.253, 0.3727, 0.2564, 0.4165, 0.2295, 0.4245, 0.2445, 0.3989, 0.2556, 0.5729, 0.2586, 0.5531, 0.2096, 0.6215, 0.2278, 0.614, 0.2427, 0.4165, 0.2295, 0.4853, 0.2101, 0.4664, 0.2597, 0.4245, 0.2445, 0.5729, 0.2586, 0.5639, 0.272, 0.5198, 0.2489, 0.5531, 0.2096, 0.5198, 0.2489, 0.4759, 0.2731, 0.4664, 0.2597, 0.4853, 0.2101, 0.5773, 0.3402, 0.5597, 0.357, 0.5211, 0.3439, 0.5585, 0.3166, 0.5211, 0.3439, 0.4829, 0.3585, 0.4646, 0.3422, 0.4826, 0.3178, 0.5585, 0.3166, 0.5211, 0.3439, 0.5203, 0.2948, 0.5569, 0.2912, 0.5203, 0.2948, 0.5211, 0.3439, 0.4826, 0.3178, 0.4834, 0.2922, 0.5198, 0.2489, 0.5639, 0.272, 0.5569, 0.2912, 0.5203, 0.2948, 0.4834, 0.2922, 0.4759, 0.2731, 0.5198, 0.2489, 0.5203, 0.2948, 0.5255, 0.06897, 0.5189, 0.0679, 0.5189, 0.05968, 0.5364, 0.06207, 0.5189, 0.05968, 0.5189, 0.0679, 0.5124, 0.06896, 0.5015, 0.06204, 0.5312, 0.07383, 0.5255, 0.06897, 0.5364, 0.06207, 0.5428, 0.06409, 0.5015, 0.06204, 0.5124, 0.06896, 0.5066, 0.07381, 0.4951, 0.06405, 0.531, 0.08743, 0.5312, 0.07383, 0.5428, 0.06409, 0.5463, 0.07267, 0.4951, 0.06405, 0.5066, 0.07381, 0.5068, 0.08742, 0.4916, 0.07262, 0.5556, 0.1217, 0.532, 0.1277, 0.5327, 0.09092, 0.5483, 0.08489, 0.5052, 0.09091, 0.5058, 0.1277, 0.4822, 0.1218, 0.4895, 0.08486, 0.531, 0.08743, 0.5463, 0.07267, 0.5483, 0.08489, 0.5327, 0.09092, 0.4895, 0.08486, 0.4916, 0.07262, 0.5068, 0.08742, 0.5052, 0.09091, 0.5381, 0.1584, 0.519, 0.1517, 0.5189, 0.1284, 0.532, 0.1277, 0.5189, 0.1284, 0.519, 0.1517, 0.4999, 0.1584, 0.5058, 0.1277, 0.5327, 0.09092, 0.532, 0.1277, 0.5189, 0.1284, 0.5189, 0.09395, 0.5189, 0.1284, 0.5058, 0.1277, 0.5052, 0.09091, 0.5189, 0.09395, 0.5189, 0.08518, 0.531, 0.08743, 0.5327, 0.09092, 0.5189, 0.09395, 0.5052, 0.09091, 0.5068, 0.08742, 0.5189, 0.08518, 0.5189, 0.09395, 0.5484, 0.1736, 0.538, 0.176, 0.5352, 0.1668, 0.5381, 0.1584, 0.5028, 0.1669, 0.5001, 0.176, 0.4897, 0.1737, 0.4999, 0.1584, 0.5443, 0.1934, 0.5372, 0.1876, 0.538, 0.176, 0.5484, 0.1736, 0.5001, 0.176, 0.5009, 0.1876, 0.494, 0.1934, 0.4897, 0.1737, 0.5198, 0.2008, 0.5288, 0.1918, 0.5372, 0.1876, 0.5443, 0.1934, 0.5009, 0.1876, 0.5092, 0.1916, 0.5198, 0.2008, 0.494, 0.1934, 0.5176, 0.1906, 0.5191, 0.1854, 0.5288, 0.1918, 0.5198, 0.2008, 0.5092, 0.1916, 0.5191, 0.1854, 0.5176, 0.1906, 0.5198, 0.2008, 0.519, 0.1517, 0.5381, 0.1584, 0.5352, 0.1668, 0.519, 0.159, 0.5028, 0.1669, 0.4999, 0.1584, 0.519, 0.1517, 0.519, 0.159, 0.519, 0.159, 0.5352, 0.1668, 0.5311, 0.1716, 0.519, 0.1656, 0.5069, 0.1717, 0.5028, 0.1669, 0.519, 0.159, 0.519, 0.1656, 0.5191, 0.1854, 0.5191, 0.1795, 0.5282, 0.1863, 0.5288, 0.1918, 0.5098, 0.1863, 0.5191, 0.1795, 0.5191, 0.1854, 0.5092, 0.1916, 0.5288, 0.1918, 0.5282, 0.1863, 0.5335, 0.1842, 0.5372, 0.1876, 0.5045, 0.1842, 0.5098, 0.1863, 0.5092, 0.1916, 0.5009, 0.1876, 0.5372, 0.1876, 0.5335, 0.1842, 0.5334, 0.1767, 0.538, 0.176, 0.5046, 0.1768, 0.5045, 0.1842, 0.5009, 0.1876, 0.5001, 0.176, 0.538, 0.176, 0.5334, 0.1767, 0.5311, 0.1716, 0.5352, 0.1668, 0.5069, 0.1717, 0.5046, 0.1768, 0.5001, 0.176, 0.5028, 0.1669, 0.5191, 0.1795, 0.5334, 0.1767, 0.5335, 0.1842, 0.5282, 0.1863, 0.5045, 0.1842, 0.5046, 0.1768, 0.5191, 0.1795, 0.5098, 0.1863, 0.5191, 0.1795, 0.519, 0.1656, 0.5311, 0.1716, 0.5334, 0.1767, 0.5069, 0.1717, 0.519, 0.1656, 0.5191, 0.1795, 0.5046, 0.1768, 0.5198, 0.2008, 0.5443, 0.1934, 0.5531, 0.2096, 0.5198, 0.2489, 0.4853, 0.2101, 0.494, 0.1934, 0.5198, 0.2008, 0.5198, 0.2489, 0.5443, 0.1934, 0.5484, 0.1736, 0.5616, 0.1678, 0.5531, 0.2096, 0.4764, 0.168, 0.4897, 0.1737, 0.494, 0.1934, 0.4853, 0.2101, 0.5484, 0.1736, 0.5381, 0.1584, 0.5595, 0.1493, 0.5616, 0.1678, 0.4784, 0.1494, 0.4999, 0.1584, 0.4897, 0.1737, 0.4764, 0.168, 0.5381, 0.1584, 0.532, 0.1277, 0.5556, 0.1217, 0.5595, 0.1493, 0.4822, 0.1218, 0.5058, 0.1277, 0.4999, 0.1584, 0.4784, 0.1494, 0.5831, 0.1085, 0.5961, 0.1334, 0.5595, 0.1493, 0.5556, 0.1217, 0.4784, 0.1494, 0.4414, 0.1336, 0.4545, 0.1085, 0.4822, 0.1218, 0.5961, 0.1334, 0.6012, 0.1479, 0.5616, 0.1678, 0.5595, 0.1493, 0.4764, 0.168, 0.4363, 0.1482, 0.4414, 0.1336, 0.4784, 0.1494, 0.6055, 0.1651, 0.5531, 0.2096, 0.5616, 0.1678, 0.6012, 0.1479, 0.4764, 0.168, 0.4853, 0.2101, 0.432, 0.1656, 0.4363, 0.1482, 0.531, 0.08743, 0.5189, 0.08518, 0.5189, 0.08387, 0.5289, 0.08496, 0.5189, 0.08387, 0.5189, 0.08518, 0.5068, 0.08742, 0.5089, 0.08495, 0.5312, 0.07383, 0.531, 0.08743, 0.5289, 0.08496, 0.529, 0.07543, 0.5089, 0.08495, 0.5068, 0.08742, 0.5066, 0.07381, 0.5088, 0.07542, 0.5255, 0.06897, 0.5312, 0.07383, 0.529, 0.07543, 0.5238, 0.07051, 0.5088, 0.07542, 0.5066, 0.07381, 0.5124, 0.06896, 0.5141, 0.0705, 0.5189, 0.0679, 0.5255, 0.06897, 0.5238, 0.07051, 0.5189, 0.06947, 0.5141, 0.0705, 0.5124, 0.06896, 0.5189, 0.0679, 0.5189, 0.06947, 0.5189, 0.06947, 0.5238, 0.07051, 0.5216, 0.07497, 0.5189, 0.07426, 0.5163, 0.07497, 0.5141, 0.0705, 0.5189, 0.06947, 0.5189, 0.07426, 0.5238, 0.07051, 0.529, 0.07543, 0.5242, 0.07669, 0.5216, 0.07497, 0.5136, 0.07668, 0.5088, 0.07542, 0.5141, 0.0705, 0.5163, 0.07497, 0.529, 0.07543, 0.5289, 0.08496, 0.5246, 0.07989, 0.5242, 0.07669, 0.5133, 0.07988, 0.5089, 0.08495, 0.5088, 0.07542, 0.5136, 0.07668, 0.5289, 0.08496, 0.5189, 0.08387, 0.5189, 0.07933, 0.5246, 0.07989, 0.5189, 0.07933, 0.5189, 0.08387, 0.5089, 0.08495, 0.5133, 0.07988, 0.5189, 0.07933, 0.5189, 0.07426, 0.5216, 0.07497, 0.5246, 0.07989, 0.5163, 0.07497, 0.5189, 0.07426, 0.5189, 0.07933, 0.5133, 0.07988, 0.5246, 0.07989, 0.5216, 0.07497, 0.5242, 0.07669, 0.5136, 0.07668, 0.5163, 0.07497, 0.5133, 0.07988, 0.5569, 0.2912, 0.5639, 0.272, 0.5718, 0.2773, 0.5684, 0.2929, 0.4681, 0.2786, 0.4759, 0.2731, 0.4834, 0.2922, 0.472, 0.2943, 0.5585, 0.3166, 0.5569, 0.2912, 0.5684, 0.2929, 0.5731, 0.3114, 0.472, 0.2943, 0.4834, 0.2922, 0.4826, 0.3178, 0.4678, 0.3131, 0.5773, 0.3402, 0.5585, 0.3166, 0.5731, 0.3114, 0.5849, 0.3277, 0.4678, 0.3131, 0.4826, 0.3178, 0.4646, 0.3422, 0.4565, 0.33, 0.5639, 0.272, 0.5729, 0.2586, 0.5807, 0.2666, 0.5718, 0.2773, 0.4587, 0.268, 0.4664, 0.2597, 0.4759, 0.2731, 0.4681, 0.2786, 0.5729, 0.2586, 0.614, 0.2427, 0.6117, 0.2557, 0.5807, 0.2666, 0.4271, 0.2577, 0.4245, 0.2445, 0.4664, 0.2597, 0.4587, 0.268, 0.614, 0.2427, 0.6392, 0.253, 0.6325, 0.2629, 0.6117, 0.2557, 0.4061, 0.2655, 0.3989, 0.2556, 0.4245, 0.2445, 0.4271, 0.2577, 0.6392, 0.253, 0.6641, 0.2779, 0.6537, 0.28, 0.6325, 0.2629, 0.3849, 0.2836, 0.3741, 0.2818, 0.3989, 0.2556, 0.4061, 0.2655, 0.6641, 0.2779, 0.6684, 0.298, 0.6561, 0.2976, 0.6537, 0.28, 0.383, 0.3019, 0.3703, 0.3026, 0.3741, 0.2818, 0.3849, 0.2836, 0.6684, 0.298, 0.6624, 0.3128, 0.6528, 0.3102, 0.6561, 0.2976, 0.3869, 0.3146, 0.3771, 0.3177, 0.3703, 0.3026, 0.383, 0.3019, 0.6624, 0.3128, 0.6345, 0.3323, 0.629, 0.3239, 0.6528, 0.3102, 0.4116, 0.3277, 0.4064, 0.3365, 0.3771, 0.3177, 0.3869, 0.3146, 0.6345, 0.3323, 0.6155, 0.342, 0.6144, 0.332, 0.629, 0.3239, 0.4267, 0.3354, 0.426, 0.3456, 0.4064, 0.3365, 0.4116, 0.3277, 0.6155, 0.342, 0.5998, 0.3448, 0.601, 0.3336, 0.6144, 0.332, 0.4403, 0.3365, 0.442, 0.3478, 0.426, 0.3456, 0.4267, 0.3354, 0.5998, 0.3448, 0.5773, 0.3402, 0.5849, 0.3277, 0.601, 0.3336, 0.4565, 0.33, 0.4646, 0.3422, 0.442, 0.3478, 0.4403, 0.3365, 0.601, 0.3336, 0.5849, 0.3277, 0.5906, 0.3215, 0.6018, 0.3285, 0.4504, 0.3239, 0.4565, 0.33, 0.4403, 0.3365, 0.4394, 0.3313, 0.6144, 0.332, 0.601, 0.3336, 0.6018, 0.3285, 0.6133, 0.3271, 0.4394, 0.3313, 0.4403, 0.3365, 0.4267, 0.3354, 0.4276, 0.3304, 0.629, 0.3239, 0.6144, 0.332, 0.6133, 0.3271, 0.6269, 0.3205, 0.4276, 0.3304, 0.4267, 0.3354, 0.4116, 0.3277, 0.4136, 0.3242, 0.6528, 0.3102, 0.629, 0.3239, 0.6269, 0.3205, 0.6462, 0.3064, 0.4136, 0.3242, 0.4116, 0.3277, 0.3869, 0.3146, 0.3934, 0.3105, 0.6561, 0.2976, 0.6528, 0.3102, 0.6462, 0.3064, 0.6495, 0.2962, 0.3934, 0.3105, 0.3869, 0.3146, 0.383, 0.3019, 0.3897, 0.3002, 0.6537, 0.28, 0.6561, 0.2976, 0.6495, 0.2962, 0.6478, 0.2835, 0.3897, 0.3002, 0.383, 0.3019, 0.3849, 0.2836, 0.391, 0.2871, 0.6325, 0.2629, 0.6537, 0.28, 0.6478, 0.2835, 0.6298, 0.2673, 0.391, 0.2871, 0.3849, 0.2836, 0.4061, 0.2655, 0.4089, 0.27, 0.6117, 0.2557, 0.6325, 0.2629, 0.6298, 0.2673, 0.6126, 0.2616, 0.4089, 0.27, 0.4061, 0.2655, 0.4271, 0.2577, 0.4263, 0.2637, 0.5807, 0.2666, 0.6117, 0.2557, 0.6126, 0.2616, 0.5852, 0.271, 0.4263, 0.2637, 0.4271, 0.2577, 0.4587, 0.268, 0.4544, 0.2726, 0.5718, 0.2773, 0.5807, 0.2666, 0.5852, 0.271, 0.5781, 0.2819, 0.4544, 0.2726, 0.4587, 0.268, 0.4681, 0.2786, 0.4618, 0.2834, 0.5849, 0.3277, 0.5731, 0.3114, 0.5795, 0.3093, 0.5906, 0.3215, 0.4612, 0.3112, 0.4678, 0.3131, 0.4565, 0.33, 0.4504, 0.3239, 0.5731, 0.3114, 0.5684, 0.2929, 0.5775, 0.2938, 0.5795, 0.3093, 0.4628, 0.2954, 0.472, 0.2943, 0.4678, 0.3131, 0.4612, 0.3112, 0.5684, 0.2929, 0.5718, 0.2773, 0.5781, 0.2819, 0.5775, 0.2938, 0.4618, 0.2834, 0.4681, 0.2786, 0.472, 0.2943, 0.4628, 0.2954, 0.5219, 0.386, 0.5531, 0.3905, 0.5532, 0.4331, 0.523, 0.4336, 0.4928, 0.4345, 0.4909, 0.3919, 0.5219, 0.386, 0.523, 0.4336, 0.5531, 0.3905, 0.6048, 0.3978, 0.6098, 0.4315, 0.5532, 0.4331, 0.4359, 0.4357, 0.4393, 0.4015, 0.4909, 0.3919, 0.4928, 0.4345, 0.6048, 0.3978, 0.6268, 0.3958, 0.6482, 0.4193, 0.6098, 0.4315, 0.3965, 0.4254, 0.4169, 0.4006, 0.4393, 0.4015, 0.4359, 0.4357, 0.6268, 0.3958, 0.6628, 0.3725, 0.6921, 0.3883, 0.6482, 0.4193, 0.3503, 0.3962, 0.3793, 0.3787, 0.4169, 0.4006, 0.3965, 0.4254, 0.6628, 0.3725, 0.6974, 0.3327, 0.7263, 0.3418, 0.6921, 0.3883, 0.3128, 0.3506, 0.342, 0.3397, 0.3793, 0.3787, 0.3503, 0.3962, 0.6974, 0.3327, 0.7073, 0.3101, 0.7359, 0.3121, 0.7263, 0.3418, 0.3011, 0.3206, 0.3307, 0.3169, 0.342, 0.3397, 0.3128, 0.3506, 0.7073, 0.3101, 0.7153, 0.2654, 0.7299, 0.2564, 0.7359, 0.3121, 0.3049, 0.2611, 0.3205, 0.2703, 0.3307, 0.3169, 0.3011, 0.3206, 0.7153, 0.2654, 0.6764, 0.2332, 0.6982, 0.2169, 0.7299, 0.2564, 0.3374, 0.2192, 0.3603, 0.2359, 0.3205, 0.2703, 0.3049, 0.2611, 0.6764, 0.2332, 0.6474, 0.2005, 0.6631, 0.1907, 0.6982, 0.2169, 0.3735, 0.1919, 0.3897, 0.2019, 0.3603, 0.2359, 0.3374, 0.2192, 0.6269, 0.01561, 0.6494, 0.02238, 0.6605, 0.07608, 0.6214, 0.04809, 0.3768, 0.0753, 0.3888, 0.02159, 0.4113, 0.01513, 0.4164, 0.04763, 0.5675, 0.000144, 0.6269, 0.01561, 0.6214, 0.04809, 0.5772, 0.0328, 0.4164, 0.04763, 0.4113, 0.01513, 0.4706, 0.000144, 0.4608, 0.03266, 0.5189, 0.02489, 0.5675, 0.000144, 0.5772, 0.0328, 0.5474, 0.04172, 0.4608, 0.03266, 0.4706, 0.000144, 0.5189, 0.02489, 0.4905, 0.04167, 0.5403, 0.05381, 0.5189, 0.05029, 0.5189, 0.02489, 0.5474, 0.04172, 0.5189, 0.02489, 0.5189, 0.05029, 0.4976, 0.05377, 0.4905, 0.04167, 0.5519, 0.05834, 0.5403, 0.05381, 0.5474, 0.04172, 0.5581, 0.05387, 0.4905, 0.04167, 0.4976, 0.05377, 0.486, 0.05827, 0.4798, 0.05378, 0.5551, 0.0619, 0.5519, 0.05834, 0.5581, 0.05387, 0.577, 0.058, 0.4798, 0.05378, 0.486, 0.05827, 0.4828, 0.06183, 0.4609, 0.05785, 0.5638, 0.07659, 0.5551, 0.0619, 0.577, 0.058, 0.6117, 0.07827, 0.4609, 0.05785, 0.4828, 0.06183, 0.474, 0.07651, 0.4259, 0.07799, 0.577, 0.058, 0.5772, 0.0328, 0.6214, 0.04809, 0.6117, 0.07827, 0.4164, 0.04763, 0.4608, 0.03266, 0.4609, 0.05785, 0.4259, 0.07799, 0.577, 0.058, 0.5581, 0.05387, 0.5474, 0.04172, 0.5772, 0.0328, 0.4905, 0.04167, 0.4798, 0.05378, 0.4609, 0.05785, 0.4608, 0.03266, 0.6267, 0.1114, 0.6117, 0.07827, 0.6214, 0.04809, 0.6605, 0.07608, 0.4164, 0.04763, 0.4259, 0.07799, 0.4106, 0.1112, 0.3768, 0.0753, 0.5831, 0.1085, 0.5638, 0.07659, 0.6117, 0.07827, 0.6267, 0.1114, 0.4259, 0.07799, 0.474, 0.07651, 0.4545, 0.1085, 0.4106, 0.1112, 0.5961, 0.1334, 0.6295, 0.1305, 0.6235, 0.1468, 0.6012, 0.1479, 0.4137, 0.1472, 0.4076, 0.1306, 0.4414, 0.1336, 0.4363, 0.1482, 0.5831, 0.1085, 0.6267, 0.1114, 0.6295, 0.1305, 0.5961, 0.1334, 0.4076, 0.1306, 0.4106, 0.1112, 0.4545, 0.1085, 0.4414, 0.1336, 0.6055, 0.1651, 0.6012, 0.1479, 0.6235, 0.1468, 0.6193, 0.1598, 0.4137, 0.1472, 0.4363, 0.1482, 0.432, 0.1656, 0.418, 0.1604, 0.6055, 0.1651, 0.6193, 0.1598, 0.6631, 0.1907, 0.6474, 0.2005, 0.3735, 0.1919, 0.418, 0.1604, 0.432, 0.1656, 0.3897, 0.2019, 0.9459, 0.07957, 0.8862, 0.1218, 0.8491, 0.09973, 0.8918, 0.03692, 0.1831, 0.09213, 0.1413, 0.1125, 0.07896, 0.06072, 0.1423, 0.02147, 0.8918, 0.03692, 0.8491, 0.09973, 0.7885, 0.08083, 0.8056, 0.01079, 0.2464, 0.07651, 0.1831, 0.09213, 0.1423, 0.02147, 0.2326, 0.003484, 0.8056, 0.01079, 0.7885, 0.08083, 0.687, 0.0772, 0.6724, 0.0222, 0.3499, 0.07596, 0.2464, 0.07651, 0.2326, 0.003484, 0.366, 0.02099, 0.6724, 0.0222, 0.687, 0.0772, 0.6605, 0.07608, 0.6494, 0.02238, 0.3768, 0.0753, 0.3499, 0.07596, 0.366, 0.02099, 0.3888, 0.02159, 0.6267, 0.1114, 0.6605, 0.07608, 0.687, 0.0772, 0.6295, 0.1305, 0.3499, 0.07596, 0.3768, 0.0753, 0.4106, 0.1112, 0.4076, 0.1306, 0.7299, 0.2564, 0.6982, 0.2169, 0.7602, 0.1932, 0.789, 0.2333, 0.2716, 0.1939, 0.3374, 0.2192, 0.3049, 0.2611, 0.2413, 0.237, 0.9945, 0.1677, 0.9091, 0.1833, 0.8862, 0.1218, 0.9459, 0.07957, 0.1413, 0.1125, 0.1079, 0.1791, 0.01183, 0.1554, 0.07896, 0.06072, 0.9117, 0.4024, 0.8629, 0.3386, 0.8941, 0.3019, 0.9629, 0.3448, 0.1238, 0.3155, 0.1606, 0.3568, 0.1064, 0.4327, 0.04397, 0.367, 0.9629, 0.3448, 0.8941, 0.3019, 0.9154, 0.2598, 0.9999, 0.2546, 0.09896, 0.267, 0.1238, 0.3155, 0.04397, 0.367, 0.000144, 0.2591, 0.9999, 0.2546, 0.9154, 0.2598, 0.9091, 0.1833, 0.9945, 0.1677, 0.1079, 0.1791, 0.09896, 0.267, 0.000144, 0.2591, 0.01183, 0.1554, 0.7495, 0.3347, 0.7359, 0.3121, 0.7663, 0.3008, 0.7892, 0.3137, 0.2674, 0.3101, 0.3011, 0.3206, 0.2882, 0.3465, 0.243, 0.3256, 0.7892, 0.3137, 0.7663, 0.3008, 0.8153, 0.2764, 0.8462, 0.2934, 0.2131, 0.2852, 0.2674, 0.3101, 0.243, 0.3256, 0.1785, 0.305, 0.8462, 0.2934, 0.8153, 0.2764, 0.845, 0.2564, 0.8735, 0.2659, 0.1797, 0.2633, 0.2131, 0.2852, 0.1785, 0.305, 0.1471, 0.2743, 0.8735, 0.2659, 0.845, 0.2564, 0.8591, 0.2282, 0.887, 0.2338, 0.1628, 0.2317, 0.1797, 0.2633, 0.1471, 0.2743, 0.1315, 0.2376, 0.8424, 0.1952, 0.875, 0.1847, 0.887, 0.2338, 0.8591, 0.2282, 0.1315, 0.2376, 0.1452, 0.1827, 0.1768, 0.1962, 0.1628, 0.2317, 0.9091, 0.1833, 0.9154, 0.2598, 0.887, 0.2338, 0.875, 0.1847, 0.1315, 0.2376, 0.09896, 0.267, 0.1079, 0.1791, 0.1452, 0.1827, 0.9154, 0.2598, 0.8941, 0.3019, 0.8735, 0.2659, 0.887, 0.2338, 0.1471, 0.2743, 0.1238, 0.3155, 0.09896, 0.267, 0.1315, 0.2376, 0.8941, 0.3019, 0.8629, 0.3386, 0.8462, 0.2934, 0.8735, 0.2659, 0.1785, 0.305, 0.1606, 0.3568, 0.1238, 0.3155, 0.1471, 0.2743, 0.8629, 0.3386, 0.7943, 0.3641, 0.7892, 0.3137, 0.8462, 0.2934, 0.243, 0.3256, 0.2398, 0.3826, 0.1606, 0.3568, 0.1785, 0.305, 0.7702, 0.3795, 0.7495, 0.3347, 0.7892, 0.3137, 0.7943, 0.3641, 0.243, 0.3256, 0.2882, 0.3465, 0.2681, 0.3987, 0.2398, 0.3826, 0.8455, 0.45, 0.7943, 0.3641, 0.8629, 0.3386, 0.9117, 0.4024, 0.1606, 0.3568, 0.2398, 0.3826, 0.1853, 0.4841, 0.1064, 0.4327, 0.8159, 0.4454, 0.7706, 0.4443, 0.7557, 0.4186, 0.7702, 0.3795, 0.287, 0.4429, 0.2714, 0.4733, 0.2193, 0.4772, 0.2681, 0.3987, 0.8159, 0.4454, 0.7702, 0.3795, 0.7943, 0.3641, 0.8455, 0.45, 0.2398, 0.3826, 0.2681, 0.3987, 0.2193, 0.4772, 0.1853, 0.4841, 0.8198, 0.4681, 0.8159, 0.4454, 0.8455, 0.45, 0.1853, 0.4841, 0.2193, 0.4772, 0.2159, 0.5036, 0.7359, 0.3121, 0.7299, 0.2564, 0.789, 0.2333, 0.7663, 0.3008, 0.2413, 0.237, 0.3049, 0.2611, 0.3011, 0.3206, 0.2674, 0.3101, 0.789, 0.2333, 0.8096, 0.2339, 0.8153, 0.2764, 0.7663, 0.3008, 0.2131, 0.2852, 0.2192, 0.2374, 0.2413, 0.237, 0.2674, 0.3101, 0.8096, 0.2339, 0.8293, 0.2196, 0.845, 0.2564, 0.8153, 0.2764, 0.1797, 0.2633, 0.1991, 0.2225, 0.2192, 0.2374, 0.2131, 0.2852, 0.8424, 0.1952, 0.8591, 0.2282, 0.845, 0.2564, 0.8293, 0.2196, 0.1797, 0.2633, 0.1628, 0.2317, 0.1768, 0.1962, 0.1991, 0.2225, 0.687, 0.0772, 0.7885, 0.08083, 0.7865, 0.1176, 0.7155, 0.1397, 0.2467, 0.1148, 0.2464, 0.07651, 0.3499, 0.07596, 0.3195, 0.1394, 0.7602, 0.1932, 0.7155, 0.1397, 0.7865, 0.1176, 0.7855, 0.1523, 0.2467, 0.1148, 0.3195, 0.1394, 0.2716, 0.1939, 0.246, 0.151, 0.6982, 0.2169, 0.6631, 0.1907, 0.7155, 0.1397, 0.7602, 0.1932, 0.3195, 0.1394, 0.3735, 0.1919, 0.3374, 0.2192, 0.2716, 0.1939, 0.6631, 0.1907, 0.6235, 0.1468, 0.6295, 0.1305, 0.7155, 0.1397, 0.4076, 0.1306, 0.4137, 0.1472, 0.3735, 0.1919, 0.3195, 0.1394, 0.6295, 0.1305, 0.687, 0.0772, 0.7155, 0.1397, 0.3195, 0.1394, 0.3499, 0.07596, 0.4076, 0.1306, 0.6631, 0.1907, 0.6193, 0.1598, 0.6235, 0.1468, 0.4137, 0.1472, 0.418, 0.1604, 0.3735, 0.1919, 0.8424, 0.1952, 0.8374, 0.1564, 0.8582, 0.1378, 0.875, 0.1847, 0.1717, 0.1323, 0.1966, 0.1552, 0.1768, 0.1962, 0.1452, 0.1827, 0.9091, 0.1833, 0.875, 0.1847, 0.8582, 0.1378, 0.8862, 0.1218, 0.1717, 0.1323, 0.1452, 0.1827, 0.1079, 0.1791, 0.1413, 0.1125, 0.7855, 0.1523, 0.7865, 0.1176, 0.8582, 0.1378, 0.8374, 0.1564, 0.1717, 0.1323, 0.2467, 0.1148, 0.246, 0.151, 0.1966, 0.1552, 0.7885, 0.08083, 0.8491, 0.09973, 0.8582, 0.1378, 0.7865, 0.1176, 0.1717, 0.1323, 0.1831, 0.09213, 0.2464, 0.07651, 0.2467, 0.1148, 0.8862, 0.1218, 0.8582, 0.1378, 0.8491, 0.09973, 0.1831, 0.09213, 0.1717, 0.1323, 0.1413, 0.1125, 0.5062, 0.9049, 0.4324, 0.8949, 0.4388, 0.8702, 0.4911, 0.8817, 0.3159, 0.8682, 0.3216, 0.8932, 0.2472, 0.9012, 0.263, 0.8783, 0.5062, 0.9049, 0.4911, 0.8817, 0.5728, 0.8605, 0.6048, 0.8799, 0.1815, 0.8547, 0.263, 0.8783, 0.2472, 0.9012, 0.1487, 0.8733, 0.6048, 0.8799, 0.5728, 0.8605, 0.5864, 0.794, 0.62, 0.7916, 0.1697, 0.7875, 0.1815, 0.8547, 0.1487, 0.8733, 0.1361, 0.7841, 0.62, 0.7916, 0.5864, 0.794, 0.549, 0.7464, 0.5638, 0.7392, 0.2087, 0.7409, 0.1697, 0.7875, 0.1361, 0.7841, 0.1941, 0.7332, 0.5638, 0.7392, 0.549, 0.7464, 0.5003, 0.7117, 0.5083, 0.6977, 0.2584, 0.7075, 0.2087, 0.7409, 0.1941, 0.7332, 0.2508, 0.6932, 0.5083, 0.6977, 0.5003, 0.7117, 0.4386, 0.6807, 0.4348, 0.6589, 0.321, 0.678, 0.2584, 0.7075, 0.2508, 0.6932, 0.3253, 0.6562, 0.5003, 0.7117, 0.5057, 0.7309, 0.453, 0.7, 0.4386, 0.6807, 0.3061, 0.697, 0.2525, 0.7266, 0.2584, 0.7075, 0.321, 0.678, 0.549, 0.7464, 0.5429, 0.7558, 0.5057, 0.7309, 0.5003, 0.7117, 0.2525, 0.7266, 0.2146, 0.7504, 0.2087, 0.7409, 0.2584, 0.7075, 0.5864, 0.794, 0.5681, 0.7874, 0.5429, 0.7558, 0.549, 0.7464, 0.2146, 0.7504, 0.1883, 0.7814, 0.1697, 0.7875, 0.2087, 0.7409, 0.5728, 0.8605, 0.5555, 0.8264, 0.5681, 0.7874, 0.5864, 0.794, 0.1883, 0.7814, 0.1998, 0.8209, 0.1815, 0.8547, 0.1697, 0.7875, 0.4911, 0.8817, 0.5012, 0.8444, 0.5555, 0.8264, 0.5728, 0.8605, 0.1998, 0.8209, 0.2538, 0.8405, 0.263, 0.8783, 0.1815, 0.8547, 0.4911, 0.8817, 0.4388, 0.8702, 0.4578, 0.84, 0.5012, 0.8444, 0.2976, 0.8374, 0.3159, 0.8682, 0.263, 0.8783, 0.2538, 0.8405, 0.7602, 0.1932, 0.7855, 0.1523, 0.796, 0.177, 0.7832, 0.1874, 0.2336, 0.1756, 0.246, 0.151, 0.2716, 0.1939, 0.247, 0.1871, 0.391, 0.6119, 0.4348, 0.6589, 0.4386, 0.6807, 0.3948, 0.6861, 0.321, 0.678, 0.3253, 0.6562, 0.3699, 0.6102, 0.3648, 0.6844, 0.789, 0.2333, 0.7602, 0.1932, 0.7832, 0.1874, 0.8096, 0.2339, 0.247, 0.1871, 0.2716, 0.1939, 0.2413, 0.237, 0.2192, 0.2374, 0.3917, 0.8621, 0.4016, 0.8415, 0.4388, 0.8702, 0.4324, 0.8949, 0.3159, 0.8682, 0.354, 0.8403, 0.3634, 0.8613, 0.3216, 0.8932, 0.4386, 0.6807, 0.453, 0.7, 0.435, 0.7183, 0.3948, 0.6861, 0.3237, 0.7157, 0.3061, 0.697, 0.321, 0.678, 0.3648, 0.6844, 0.4337, 0.7297, 0.3847, 0.7103, 0.3948, 0.6861, 0.435, 0.7183, 0.3648, 0.6844, 0.3744, 0.709, 0.3247, 0.7272, 0.3237, 0.7157, 0.411, 0.7477, 0.3847, 0.7103, 0.4337, 0.7297, 0.4278, 0.7428, 0.3247, 0.7272, 0.3744, 0.709, 0.347, 0.7458, 0.3303, 0.7405, 0.4181, 0.7849, 0.3847, 0.7954, 0.3847, 0.7103, 0.411, 0.7477, 0.3744, 0.709, 0.3723, 0.7945, 0.339, 0.7831, 0.347, 0.7458, 0.4016, 0.8415, 0.3847, 0.7954, 0.4181, 0.7849, 0.4313, 0.8175, 0.339, 0.7831, 0.3723, 0.7945, 0.354, 0.8403, 0.3248, 0.8155, 0.4388, 0.8702, 0.4016, 0.8415, 0.4313, 0.8175, 0.4578, 0.84, 0.3248, 0.8155, 0.354, 0.8403, 0.3159, 0.8682, 0.2976, 0.8374, 0.8096, 0.2339, 0.8163, 0.2031, 0.8251, 0.2098, 0.8293, 0.2196, 0.1998, 0.2148, 0.2098, 0.2062, 0.2192, 0.2374, 0.1991, 0.2225, 0.8096, 0.2339, 0.7832, 0.1874, 0.8022, 0.1846, 0.8163, 0.2031, 0.2265, 0.1831, 0.247, 0.1871, 0.2192, 0.2374, 0.2098, 0.2062, 0.7832, 0.1874, 0.796, 0.177, 0.8022, 0.1846, 0.2265, 0.1831, 0.2336, 0.1756, 0.247, 0.1871, 0.4578, 0.84, 0.4313, 0.8175, 0.4485, 0.8046, 0.4734, 0.8247, 0.3079, 0.802, 0.3248, 0.8155, 0.2976, 0.8374, 0.2824, 0.8215, 0.4313, 0.8175, 0.4181, 0.7849, 0.4359, 0.7796, 0.4485, 0.8046, 0.3212, 0.7772, 0.339, 0.7831, 0.3248, 0.8155, 0.3079, 0.802, 0.4181, 0.7849, 0.411, 0.7477, 0.4237, 0.7542, 0.4359, 0.7796, 0.3341, 0.752, 0.347, 0.7458, 0.339, 0.7831, 0.3212, 0.7772, 0.411, 0.7477, 0.4278, 0.7428, 0.4379, 0.7498, 0.4237, 0.7542, 0.3199, 0.7473, 0.3303, 0.7405, 0.347, 0.7458, 0.3341, 0.752, 0.4278, 0.7428, 0.4337, 0.7297, 0.4454, 0.732, 0.4379, 0.7498, 0.3129, 0.7292, 0.3247, 0.7272, 0.3303, 0.7405, 0.3199, 0.7473, 0.4337, 0.7297, 0.435, 0.7183, 0.441, 0.7244, 0.4454, 0.732, 0.3175, 0.7217, 0.3237, 0.7157, 0.3247, 0.7272, 0.3129, 0.7292, 0.435, 0.7183, 0.453, 0.7, 0.4553, 0.7137, 0.441, 0.7244, 0.3035, 0.7107, 0.3061, 0.697, 0.3237, 0.7157, 0.3175, 0.7217, 0.5012, 0.8444, 0.4578, 0.84, 0.4734, 0.8247, 0.5125, 0.8288, 0.2824, 0.8215, 0.2976, 0.8374, 0.2538, 0.8405, 0.243, 0.8246, 0.5555, 0.8264, 0.5012, 0.8444, 0.5125, 0.8288, 0.5509, 0.8118, 0.243, 0.8246, 0.2538, 0.8405, 0.1998, 0.8209, 0.2048, 0.8064, 0.5681, 0.7874, 0.5555, 0.8264, 0.5509, 0.8118, 0.5521, 0.7877, 0.2048, 0.8064, 0.1998, 0.8209, 0.1883, 0.7814, 0.2043, 0.7822, 0.5429, 0.7558, 0.5681, 0.7874, 0.5521, 0.7877, 0.5394, 0.7645, 0.2043, 0.7822, 0.1883, 0.7814, 0.2146, 0.7504, 0.2178, 0.7593, 0.5057, 0.7309, 0.5429, 0.7558, 0.5394, 0.7645, 0.5084, 0.7431, 0.2178, 0.7593, 0.2146, 0.7504, 0.2525, 0.7266, 0.2494, 0.7387, 0.453, 0.7, 0.5057, 0.7309, 0.5084, 0.7431, 0.4553, 0.7137, 0.2494, 0.7387, 0.2525, 0.7266, 0.3061, 0.697, 0.3035, 0.7107, 0.4379, 0.7498, 0.4454, 0.732, 0.4708, 0.7484, 0.4548, 0.7617, 0.287, 0.745, 0.3129, 0.7292, 0.3199, 0.7473, 0.3027, 0.7587, 0.4548, 0.7617, 0.4708, 0.7484, 0.4889, 0.7705, 0.4754, 0.7839, 0.2683, 0.7667, 0.287, 0.745, 0.3027, 0.7587, 0.2814, 0.7805, 0.4754, 0.7839, 0.4889, 0.7705, 0.5037, 0.7876, 0.4945, 0.8025, 0.253, 0.7834, 0.2683, 0.7667, 0.2814, 0.7805, 0.2618, 0.7986, 0.4945, 0.8025, 0.5037, 0.7876, 0.5186, 0.7916, 0.5168, 0.8073, 0.2379, 0.787, 0.253, 0.7834, 0.2618, 0.7986, 0.2392, 0.8029, 0.5125, 0.8288, 0.4734, 0.8247, 0.4945, 0.8025, 0.5168, 0.8073, 0.2618, 0.7986, 0.2824, 0.8215, 0.243, 0.8246, 0.2392, 0.8029, 0.4485, 0.8046, 0.4754, 0.7839, 0.4945, 0.8025, 0.4734, 0.8247, 0.2618, 0.7986, 0.2814, 0.7805, 0.3079, 0.802, 0.2824, 0.8215, 0.4485, 0.8046, 0.4359, 0.7796, 0.4548, 0.7617, 0.4754, 0.7839, 0.3027, 0.7587, 0.3212, 0.7772, 0.3079, 0.802, 0.2814, 0.7805, 0.4379, 0.7498, 0.4548, 0.7617, 0.4359, 0.7796, 0.4237, 0.7542, 0.3212, 0.7772, 0.3027, 0.7587, 0.3199, 0.7473, 0.3341, 0.752, 0.441, 0.7244, 0.4553, 0.7137, 0.4708, 0.7484, 0.4454, 0.732, 0.287, 0.745, 0.3035, 0.7107, 0.3175, 0.7217, 0.3129, 0.7292, 0.5084, 0.7431, 0.4889, 0.7705, 0.4708, 0.7484, 0.4553, 0.7137, 0.287, 0.745, 0.2683, 0.7667, 0.2494, 0.7387, 0.3035, 0.7107, 0.5394, 0.7645, 0.5037, 0.7876, 0.4889, 0.7705, 0.5084, 0.7431, 0.2683, 0.7667, 0.253, 0.7834, 0.2178, 0.7593, 0.2494, 0.7387, 0.5521, 0.7877, 0.5186, 0.7916, 0.5037, 0.7876, 0.5394, 0.7645, 0.253, 0.7834, 0.2379, 0.787, 0.2043, 0.7822, 0.2178, 0.7593, 0.5509, 0.8118, 0.5168, 0.8073, 0.5186, 0.7916, 0.5521, 0.7877, 0.2379, 0.787, 0.2392, 0.8029, 0.2048, 0.8064, 0.2043, 0.7822, 0.5125, 0.8288, 0.5168, 0.8073, 0.5509, 0.8118, 0.2048, 0.8064, 0.2392, 0.8029, 0.243, 0.8246, 0.5083, 0.6977, 0.4348, 0.6589, 0.4841, 0.6288, 0.5434, 0.6835, 0.2769, 0.6251, 0.3253, 0.6562, 0.2508, 0.6932, 0.2161, 0.6781, 0.5638, 0.7392, 0.5083, 0.6977, 0.5434, 0.6835, 0.5811, 0.7269, 0.2161, 0.6781, 0.2508, 0.6932, 0.1941, 0.7332, 0.1772, 0.7204, 0.62, 0.7916, 0.5638, 0.7392, 0.5811, 0.7269, 0.6167, 0.76, 0.1772, 0.7204, 0.1941, 0.7332, 0.1361, 0.7841, 0.1404, 0.7524, 0.7075, 0.7599, 0.62, 0.7916, 0.6167, 0.76, 0.6606, 0.7412, 0.1404, 0.7524, 0.1361, 0.7841, 0.04953, 0.7488, 0.09704, 0.7321, 0.7455, 0.6521, 0.7075, 0.7599, 0.6606, 0.7412, 0.6773, 0.6704, 0.09704, 0.7321, 0.04953, 0.7488, 0.01941, 0.6397, 0.08356, 0.662, 0.7408, 0.5724, 0.7455, 0.6521, 0.6773, 0.6704, 0.6714, 0.5927, 0.08356, 0.662, 0.01941, 0.6397, 0.03366, 0.5644, 0.09282, 0.5899, 0.6773, 0.6704, 0.5434, 0.6835, 0.4841, 0.6288, 0.6714, 0.5927, 0.2769, 0.6251, 0.2161, 0.6781, 0.08356, 0.662, 0.09282, 0.5899, 0.6773, 0.6704, 0.6606, 0.7412, 0.5811, 0.7269, 0.5434, 0.6835, 0.1772, 0.7204, 0.09704, 0.7321, 0.08356, 0.662, 0.2161, 0.6781, 0.6606, 0.7412, 0.6167, 0.76, 0.5811, 0.7269, 0.1772, 0.7204, 0.1404, 0.7524, 0.09704, 0.7321, 0.8424, 0.1952, 0.8293, 0.2196, 0.8346, 0.2069, 0.8347, 0.207, 0.03366, 0.5644, 0.05122, 0.5227, 0.145, 0.5626, 0.09282, 0.5899, 0.6204, 0.5657, 0.6714, 0.5927, 0.4841, 0.6288, 0.4981, 0.5523, 0.2769, 0.6251, 0.09282, 0.5899, 0.145, 0.5626, 0.2642, 0.5501, 0.391, 0.6119, 0.4981, 0.5523, 0.4841, 0.6288, 0.4348, 0.6589, 0.2769, 0.6251, 0.2642, 0.5501, 0.3699, 0.6102, 0.3253, 0.6562])
me_suzanne.materials.append(mat_material_001)
me_suzanne.materials.append(mat_material_002)
me_suzanne.use_remesh_fix_poles = True
me_suzanne.use_remesh_preserve_attributes = False
me_suzanne.update()

# ---- objects
ob_light = bpy.data.objects.new('Light', light_light)
ob_camera = bpy.data.objects.new('Camera', cam_camera)
ob_suzanne = bpy.data.objects.new('Suzanne', me_suzanne)

# ---- transforms, parenting, visibility, modifiers, constraints
ob_light.location = (4.076, 1.005, 5.904)
ob_light.rotation_euler = (0.6503, 0.05522, 1.866)
ob_light.lock_rotations_4d = False
ob_light.empty_display_type = 'ARROWS'
ob_light.color = (0.0, 0.0, 0.0, 0.0)
ob_light.lineart.crease_threshold = 0.0
ob_camera.location = (7.359, -6.926, 4.958)
ob_camera.rotation_euler = (1.109, 0.0, 0.8149)
ob_camera.lock_rotations_4d = False
ob_camera.empty_display_type = 'ARROWS'
ob_camera.color = (0.0, 0.0, 0.0, 0.0)
ob_camera.display_type = 'WIRE'
ob_camera.lineart.crease_threshold = 0.0
ob_suzanne.location = (0.0, 0.0, 0.0)
ob_suzanne.rotation_euler = (0.0, 0.0, 1.571)
_vg = ob_suzanne.vertex_groups.new(name='Hair')
_m = ob_suzanne.modifiers.new('ParticleSystem', 'PARTICLE_SYSTEM')

# ---- collection membership
col_collection.objects.link(ob_light)
col_collection.objects.link(ob_camera)
col_collection.objects.link(ob_suzanne)

# ---- scene / render settings (as saved in the file)
scene.camera = ob_camera
scene.frame_start = 1; scene.frame_end = 250; scene.frame_set(1)
scene.render.engine = 'BLENDER_EEVEE_NEXT'
scene.cycles.sampling_pattern = 'TABULATED_SOBOL'
scene.cycles.use_light_tree = False
scene.view_settings.view_transform = 'Filmic'
bpy.context.view_layer.update()
